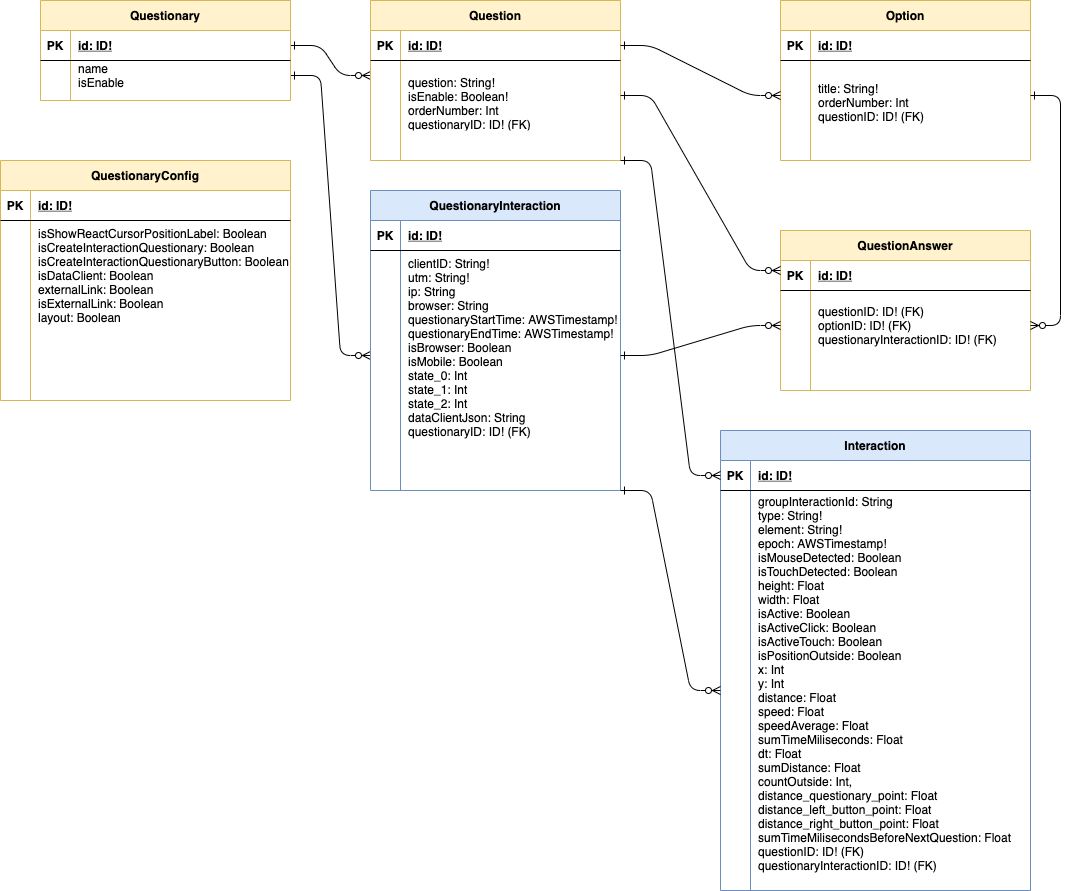

The diagram above was exported from draw.io. Its source (the exported page's mxGraphModel, read from the mxfile embedded in the PNG):
<mxGraphModel dx="1186" dy="672" grid="1" gridSize="10" guides="1" tooltips="1" connect="1" arrows="1" fold="1" page="1" pageScale="1" pageWidth="850" pageHeight="1100" math="0" shadow="0" extFonts="Permanent Marker^https://fonts.googleapis.com/css?family=Permanent+Marker">
  <root>
    <mxCell id="0" />
    <mxCell id="1" parent="0" />
    <mxCell id="C-vyLk0tnHw3VtMMgP7b-1" value="" style="edgeStyle=entityRelationEdgeStyle;endArrow=ERzeroToMany;startArrow=ERone;endFill=1;startFill=0;" parent="1" source="C-vyLk0tnHw3VtMMgP7b-24" edge="1">
      <mxGeometry width="100" height="100" relative="1" as="geometry">
        <mxPoint x="340" y="720" as="sourcePoint" />
        <mxPoint x="450" y="195" as="targetPoint" />
      </mxGeometry>
    </mxCell>
    <mxCell id="C-vyLk0tnHw3VtMMgP7b-12" value="" style="edgeStyle=entityRelationEdgeStyle;endArrow=ERzeroToMany;startArrow=ERone;endFill=1;startFill=0;entryX=0;entryY=0.5;entryDx=0;entryDy=0;exitX=1;exitY=0.5;exitDx=0;exitDy=0;" parent="1" source="C-vyLk0tnHw3VtMMgP7b-27" target="C-vyLk0tnHw3VtMMgP7b-20" edge="1">
      <mxGeometry width="100" height="100" relative="1" as="geometry">
        <mxPoint x="400" y="180" as="sourcePoint" />
        <mxPoint x="690" y="430" as="targetPoint" />
      </mxGeometry>
    </mxCell>
    <mxCell id="C-vyLk0tnHw3VtMMgP7b-2" value="Question" style="shape=table;startSize=30;container=1;collapsible=1;childLayout=tableLayout;fixedRows=1;rowLines=0;fontStyle=1;align=center;resizeLast=1;fillColor=#fff2cc;strokeColor=#d6b656;" parent="1" vertex="1">
      <mxGeometry x="450" y="120" width="250" height="160" as="geometry" />
    </mxCell>
    <mxCell id="C-vyLk0tnHw3VtMMgP7b-3" value="" style="shape=partialRectangle;collapsible=0;dropTarget=0;pointerEvents=0;fillColor=none;points=[[0,0.5],[1,0.5]];portConstraint=eastwest;top=0;left=0;right=0;bottom=1;" parent="C-vyLk0tnHw3VtMMgP7b-2" vertex="1">
      <mxGeometry y="30" width="250" height="30" as="geometry" />
    </mxCell>
    <mxCell id="C-vyLk0tnHw3VtMMgP7b-4" value="PK" style="shape=partialRectangle;overflow=hidden;connectable=0;fillColor=none;top=0;left=0;bottom=0;right=0;fontStyle=1;" parent="C-vyLk0tnHw3VtMMgP7b-3" vertex="1">
      <mxGeometry width="30" height="30" as="geometry" />
    </mxCell>
    <mxCell id="C-vyLk0tnHw3VtMMgP7b-5" value="id: ID!" style="shape=partialRectangle;overflow=hidden;connectable=0;fillColor=none;top=0;left=0;bottom=0;right=0;align=left;spacingLeft=6;fontStyle=5;" parent="C-vyLk0tnHw3VtMMgP7b-3" vertex="1">
      <mxGeometry x="30" width="220" height="30" as="geometry" />
    </mxCell>
    <mxCell id="C-vyLk0tnHw3VtMMgP7b-9" value="" style="shape=partialRectangle;collapsible=0;dropTarget=0;pointerEvents=0;fillColor=none;points=[[0,0.5],[1,0.5]];portConstraint=eastwest;top=0;left=0;right=0;bottom=0;" parent="C-vyLk0tnHw3VtMMgP7b-2" vertex="1">
      <mxGeometry y="60" width="250" height="70" as="geometry" />
    </mxCell>
    <mxCell id="C-vyLk0tnHw3VtMMgP7b-10" value="" style="shape=partialRectangle;overflow=hidden;connectable=0;fillColor=none;top=0;left=0;bottom=0;right=0;" parent="C-vyLk0tnHw3VtMMgP7b-9" vertex="1">
      <mxGeometry width="30" height="70" as="geometry" />
    </mxCell>
    <mxCell id="C-vyLk0tnHw3VtMMgP7b-11" value="&#10;question: String!&#10;isEnable: Boolean!&#10;orderNumber: Int&#10;questionaryID: ID! (FK)&#10;" style="shape=partialRectangle;overflow=hidden;connectable=0;fillColor=none;top=0;left=0;bottom=0;right=0;align=left;spacingLeft=6;" parent="C-vyLk0tnHw3VtMMgP7b-9" vertex="1">
      <mxGeometry x="30" width="220" height="70" as="geometry" />
    </mxCell>
    <mxCell id="C-vyLk0tnHw3VtMMgP7b-13" value="QuestionaryInteraction" style="shape=table;startSize=30;container=1;collapsible=1;childLayout=tableLayout;fixedRows=1;rowLines=0;fontStyle=1;align=center;resizeLast=1;fillColor=#dae8fc;strokeColor=#6c8ebf;" parent="1" vertex="1">
      <mxGeometry x="450" y="310" width="250" height="300" as="geometry" />
    </mxCell>
    <mxCell id="C-vyLk0tnHw3VtMMgP7b-14" value="" style="shape=partialRectangle;collapsible=0;dropTarget=0;pointerEvents=0;fillColor=none;points=[[0,0.5],[1,0.5]];portConstraint=eastwest;top=0;left=0;right=0;bottom=1;" parent="C-vyLk0tnHw3VtMMgP7b-13" vertex="1">
      <mxGeometry y="30" width="250" height="30" as="geometry" />
    </mxCell>
    <mxCell id="C-vyLk0tnHw3VtMMgP7b-15" value="PK" style="shape=partialRectangle;overflow=hidden;connectable=0;fillColor=none;top=0;left=0;bottom=0;right=0;fontStyle=1;" parent="C-vyLk0tnHw3VtMMgP7b-14" vertex="1">
      <mxGeometry width="30" height="30" as="geometry" />
    </mxCell>
    <mxCell id="C-vyLk0tnHw3VtMMgP7b-16" value="id: ID!" style="shape=partialRectangle;overflow=hidden;connectable=0;fillColor=none;top=0;left=0;bottom=0;right=0;align=left;spacingLeft=6;fontStyle=5;" parent="C-vyLk0tnHw3VtMMgP7b-14" vertex="1">
      <mxGeometry x="30" width="220" height="30" as="geometry" />
    </mxCell>
    <mxCell id="C-vyLk0tnHw3VtMMgP7b-20" value="" style="shape=partialRectangle;collapsible=0;dropTarget=0;pointerEvents=0;fillColor=none;points=[[0,0.5],[1,0.5]];portConstraint=eastwest;top=0;left=0;right=0;bottom=0;" parent="C-vyLk0tnHw3VtMMgP7b-13" vertex="1">
      <mxGeometry y="60" width="250" height="210" as="geometry" />
    </mxCell>
    <mxCell id="C-vyLk0tnHw3VtMMgP7b-21" value="" style="shape=partialRectangle;overflow=hidden;connectable=0;fillColor=none;top=0;left=0;bottom=0;right=0;" parent="C-vyLk0tnHw3VtMMgP7b-20" vertex="1">
      <mxGeometry width="30" height="210" as="geometry" />
    </mxCell>
    <mxCell id="C-vyLk0tnHw3VtMMgP7b-22" value="clientID: String!&#10;utm: String!&#10;ip: String&#10;browser: String&#10;questionaryStartTime: AWSTimestamp!&#10;questionaryEndTime: AWSTimestamp!&#10;isBrowser: Boolean&#10;isMobile: Boolean&#10;state_0:&#09;Int&#10;state_1: Int&#09;&#10;state_2: Int&#10;dataClientJson: String&#10;questionaryID: ID! (FK)&#10;" style="shape=partialRectangle;overflow=hidden;connectable=0;fillColor=none;top=0;left=0;bottom=0;right=0;align=left;spacingLeft=6;verticalAlign=top;" parent="C-vyLk0tnHw3VtMMgP7b-20" vertex="1">
      <mxGeometry x="30" width="220" height="210" as="geometry" />
    </mxCell>
    <mxCell id="C-vyLk0tnHw3VtMMgP7b-23" value="Questionary" style="shape=table;startSize=30;container=1;collapsible=1;childLayout=tableLayout;fixedRows=1;rowLines=0;fontStyle=1;align=center;resizeLast=1;fillColor=#fff2cc;strokeColor=#d6b656;" parent="1" vertex="1">
      <mxGeometry x="120" y="120" width="250" height="100" as="geometry" />
    </mxCell>
    <mxCell id="C-vyLk0tnHw3VtMMgP7b-24" value="" style="shape=partialRectangle;collapsible=0;dropTarget=0;pointerEvents=0;fillColor=none;points=[[0,0.5],[1,0.5]];portConstraint=eastwest;top=0;left=0;right=0;bottom=1;" parent="C-vyLk0tnHw3VtMMgP7b-23" vertex="1">
      <mxGeometry y="30" width="250" height="30" as="geometry" />
    </mxCell>
    <mxCell id="C-vyLk0tnHw3VtMMgP7b-25" value="PK" style="shape=partialRectangle;overflow=hidden;connectable=0;fillColor=none;top=0;left=0;bottom=0;right=0;fontStyle=1;" parent="C-vyLk0tnHw3VtMMgP7b-24" vertex="1">
      <mxGeometry width="30" height="30" as="geometry" />
    </mxCell>
    <mxCell id="C-vyLk0tnHw3VtMMgP7b-26" value="id: ID!" style="shape=partialRectangle;overflow=hidden;connectable=0;fillColor=none;top=0;left=0;bottom=0;right=0;align=left;spacingLeft=6;fontStyle=5;" parent="C-vyLk0tnHw3VtMMgP7b-24" vertex="1">
      <mxGeometry x="30" width="220" height="30" as="geometry" />
    </mxCell>
    <mxCell id="C-vyLk0tnHw3VtMMgP7b-27" value="" style="shape=partialRectangle;collapsible=0;dropTarget=0;pointerEvents=0;fillColor=none;points=[[0,0.5],[1,0.5]];portConstraint=eastwest;top=0;left=0;right=0;bottom=0;" parent="C-vyLk0tnHw3VtMMgP7b-23" vertex="1">
      <mxGeometry y="60" width="250" height="30" as="geometry" />
    </mxCell>
    <mxCell id="C-vyLk0tnHw3VtMMgP7b-28" value="" style="shape=partialRectangle;overflow=hidden;connectable=0;fillColor=none;top=0;left=0;bottom=0;right=0;" parent="C-vyLk0tnHw3VtMMgP7b-27" vertex="1">
      <mxGeometry width="30" height="30" as="geometry" />
    </mxCell>
    <mxCell id="C-vyLk0tnHw3VtMMgP7b-29" value="name&#10;isEnable&#10;&#10;" style="shape=partialRectangle;overflow=hidden;connectable=0;fillColor=none;top=0;left=0;bottom=0;right=0;align=left;spacingLeft=6;" parent="C-vyLk0tnHw3VtMMgP7b-27" vertex="1">
      <mxGeometry x="30" width="220" height="30" as="geometry" />
    </mxCell>
    <mxCell id="eSqwkgDK7C6rubEy5H5x-1" value="Option" style="shape=table;startSize=30;container=1;collapsible=1;childLayout=tableLayout;fixedRows=1;rowLines=0;fontStyle=1;align=center;resizeLast=1;fillColor=#fff2cc;strokeColor=#d6b656;" parent="1" vertex="1">
      <mxGeometry x="860" y="120" width="250" height="160" as="geometry" />
    </mxCell>
    <mxCell id="eSqwkgDK7C6rubEy5H5x-2" value="" style="shape=partialRectangle;collapsible=0;dropTarget=0;pointerEvents=0;fillColor=none;points=[[0,0.5],[1,0.5]];portConstraint=eastwest;top=0;left=0;right=0;bottom=1;" parent="eSqwkgDK7C6rubEy5H5x-1" vertex="1">
      <mxGeometry y="30" width="250" height="30" as="geometry" />
    </mxCell>
    <mxCell id="eSqwkgDK7C6rubEy5H5x-3" value="PK" style="shape=partialRectangle;overflow=hidden;connectable=0;fillColor=none;top=0;left=0;bottom=0;right=0;fontStyle=1;" parent="eSqwkgDK7C6rubEy5H5x-2" vertex="1">
      <mxGeometry width="30" height="30" as="geometry" />
    </mxCell>
    <mxCell id="eSqwkgDK7C6rubEy5H5x-4" value="id: ID!" style="shape=partialRectangle;overflow=hidden;connectable=0;fillColor=none;top=0;left=0;bottom=0;right=0;align=left;spacingLeft=6;fontStyle=5;" parent="eSqwkgDK7C6rubEy5H5x-2" vertex="1">
      <mxGeometry x="30" width="220" height="30" as="geometry" />
    </mxCell>
    <mxCell id="eSqwkgDK7C6rubEy5H5x-5" value="" style="shape=partialRectangle;collapsible=0;dropTarget=0;pointerEvents=0;fillColor=none;points=[[0,0.5],[1,0.5]];portConstraint=eastwest;top=0;left=0;right=0;bottom=0;" parent="eSqwkgDK7C6rubEy5H5x-1" vertex="1">
      <mxGeometry y="60" width="250" height="70" as="geometry" />
    </mxCell>
    <mxCell id="eSqwkgDK7C6rubEy5H5x-6" value="" style="shape=partialRectangle;overflow=hidden;connectable=0;fillColor=none;top=0;left=0;bottom=0;right=0;" parent="eSqwkgDK7C6rubEy5H5x-5" vertex="1">
      <mxGeometry width="30" height="70" as="geometry" />
    </mxCell>
    <mxCell id="eSqwkgDK7C6rubEy5H5x-7" value="&#10;title: String!&#10;orderNumber: Int&#10;questionID: ID! (FK)" style="shape=partialRectangle;overflow=hidden;connectable=0;fillColor=none;top=0;left=0;bottom=0;right=0;align=left;spacingLeft=6;" parent="eSqwkgDK7C6rubEy5H5x-5" vertex="1">
      <mxGeometry x="30" width="220" height="70" as="geometry" />
    </mxCell>
    <mxCell id="eSqwkgDK7C6rubEy5H5x-8" value="" style="edgeStyle=entityRelationEdgeStyle;endArrow=ERzeroToMany;startArrow=ERone;endFill=1;startFill=0;entryX=0;entryY=0.5;entryDx=0;entryDy=0;exitX=1;exitY=0.5;exitDx=0;exitDy=0;" parent="1" source="C-vyLk0tnHw3VtMMgP7b-3" target="eSqwkgDK7C6rubEy5H5x-5" edge="1">
      <mxGeometry width="100" height="100" relative="1" as="geometry">
        <mxPoint x="380" y="175" as="sourcePoint" />
        <mxPoint x="460" y="205" as="targetPoint" />
      </mxGeometry>
    </mxCell>
    <mxCell id="eSqwkgDK7C6rubEy5H5x-9" value="QuestionAnswer" style="shape=table;startSize=30;container=1;collapsible=1;childLayout=tableLayout;fixedRows=1;rowLines=0;fontStyle=1;align=center;resizeLast=1;fillColor=#fff2cc;strokeColor=#d6b656;" parent="1" vertex="1">
      <mxGeometry x="860" y="350" width="250" height="160" as="geometry" />
    </mxCell>
    <mxCell id="eSqwkgDK7C6rubEy5H5x-10" value="" style="shape=partialRectangle;collapsible=0;dropTarget=0;pointerEvents=0;fillColor=none;points=[[0,0.5],[1,0.5]];portConstraint=eastwest;top=0;left=0;right=0;bottom=1;" parent="eSqwkgDK7C6rubEy5H5x-9" vertex="1">
      <mxGeometry y="30" width="250" height="30" as="geometry" />
    </mxCell>
    <mxCell id="eSqwkgDK7C6rubEy5H5x-11" value="PK" style="shape=partialRectangle;overflow=hidden;connectable=0;fillColor=none;top=0;left=0;bottom=0;right=0;fontStyle=1;" parent="eSqwkgDK7C6rubEy5H5x-10" vertex="1">
      <mxGeometry width="30" height="30" as="geometry" />
    </mxCell>
    <mxCell id="eSqwkgDK7C6rubEy5H5x-12" value="id: ID!" style="shape=partialRectangle;overflow=hidden;connectable=0;fillColor=none;top=0;left=0;bottom=0;right=0;align=left;spacingLeft=6;fontStyle=5;" parent="eSqwkgDK7C6rubEy5H5x-10" vertex="1">
      <mxGeometry x="30" width="220" height="30" as="geometry" />
    </mxCell>
    <mxCell id="eSqwkgDK7C6rubEy5H5x-13" value="" style="shape=partialRectangle;collapsible=0;dropTarget=0;pointerEvents=0;fillColor=none;points=[[0,0.5],[1,0.5]];portConstraint=eastwest;top=0;left=0;right=0;bottom=0;" parent="eSqwkgDK7C6rubEy5H5x-9" vertex="1">
      <mxGeometry y="60" width="250" height="70" as="geometry" />
    </mxCell>
    <mxCell id="eSqwkgDK7C6rubEy5H5x-14" value="" style="shape=partialRectangle;overflow=hidden;connectable=0;fillColor=none;top=0;left=0;bottom=0;right=0;" parent="eSqwkgDK7C6rubEy5H5x-13" vertex="1">
      <mxGeometry width="30" height="70" as="geometry" />
    </mxCell>
    <mxCell id="eSqwkgDK7C6rubEy5H5x-15" value="questionID: ID! (FK)&#10;optionID: ID! (FK)&#10;questionaryInteractionID: ID! (FK)" style="shape=partialRectangle;overflow=hidden;connectable=0;fillColor=none;top=0;left=0;bottom=0;right=0;align=left;spacingLeft=6;" parent="eSqwkgDK7C6rubEy5H5x-13" vertex="1">
      <mxGeometry x="30" width="220" height="70" as="geometry" />
    </mxCell>
    <mxCell id="eSqwkgDK7C6rubEy5H5x-16" value="" style="edgeStyle=entityRelationEdgeStyle;endArrow=ERzeroToMany;startArrow=ERone;endFill=1;startFill=0;entryX=0;entryY=0.25;entryDx=0;entryDy=0;exitX=1;exitY=0.5;exitDx=0;exitDy=0;" parent="1" source="C-vyLk0tnHw3VtMMgP7b-9" target="eSqwkgDK7C6rubEy5H5x-9" edge="1">
      <mxGeometry width="100" height="100" relative="1" as="geometry">
        <mxPoint x="720" y="310" as="sourcePoint" />
        <mxPoint x="790" y="310" as="targetPoint" />
      </mxGeometry>
    </mxCell>
    <mxCell id="eSqwkgDK7C6rubEy5H5x-17" value="" style="edgeStyle=entityRelationEdgeStyle;endArrow=ERzeroToMany;startArrow=ERone;endFill=1;startFill=0;entryX=0;entryY=0.5;entryDx=0;entryDy=0;exitX=1;exitY=0.5;exitDx=0;exitDy=0;" parent="1" source="C-vyLk0tnHw3VtMMgP7b-20" target="eSqwkgDK7C6rubEy5H5x-13" edge="1">
      <mxGeometry width="100" height="100" relative="1" as="geometry">
        <mxPoint x="760" y="560" as="sourcePoint" />
        <mxPoint x="830" y="560" as="targetPoint" />
      </mxGeometry>
    </mxCell>
    <mxCell id="eSqwkgDK7C6rubEy5H5x-18" value="" style="edgeStyle=entityRelationEdgeStyle;endArrow=ERzeroToMany;startArrow=ERone;endFill=1;startFill=0;entryX=1;entryY=0.5;entryDx=0;entryDy=0;exitX=1;exitY=0.5;exitDx=0;exitDy=0;" parent="1" source="eSqwkgDK7C6rubEy5H5x-5" target="eSqwkgDK7C6rubEy5H5x-13" edge="1">
      <mxGeometry width="100" height="100" relative="1" as="geometry">
        <mxPoint x="830" y="320" as="sourcePoint" />
        <mxPoint x="900" y="320" as="targetPoint" />
      </mxGeometry>
    </mxCell>
    <mxCell id="eSqwkgDK7C6rubEy5H5x-19" value="Interaction" style="shape=table;startSize=30;container=1;collapsible=1;childLayout=tableLayout;fixedRows=1;rowLines=0;fontStyle=1;align=center;resizeLast=1;fillColor=#dae8fc;strokeColor=#6c8ebf;" parent="1" vertex="1">
      <mxGeometry x="800" y="550" width="310" height="460" as="geometry" />
    </mxCell>
    <mxCell id="eSqwkgDK7C6rubEy5H5x-20" value="" style="shape=partialRectangle;collapsible=0;dropTarget=0;pointerEvents=0;fillColor=none;points=[[0,0.5],[1,0.5]];portConstraint=eastwest;top=0;left=0;right=0;bottom=1;" parent="eSqwkgDK7C6rubEy5H5x-19" vertex="1">
      <mxGeometry y="30" width="310" height="30" as="geometry" />
    </mxCell>
    <mxCell id="eSqwkgDK7C6rubEy5H5x-21" value="PK" style="shape=partialRectangle;overflow=hidden;connectable=0;fillColor=none;top=0;left=0;bottom=0;right=0;fontStyle=1;" parent="eSqwkgDK7C6rubEy5H5x-20" vertex="1">
      <mxGeometry width="30" height="30" as="geometry" />
    </mxCell>
    <mxCell id="eSqwkgDK7C6rubEy5H5x-22" value="id: ID!" style="shape=partialRectangle;overflow=hidden;connectable=0;fillColor=none;top=0;left=0;bottom=0;right=0;align=left;spacingLeft=6;fontStyle=5;" parent="eSqwkgDK7C6rubEy5H5x-20" vertex="1">
      <mxGeometry x="30" width="280" height="30" as="geometry" />
    </mxCell>
    <mxCell id="eSqwkgDK7C6rubEy5H5x-23" value="" style="shape=partialRectangle;collapsible=0;dropTarget=0;pointerEvents=0;fillColor=none;points=[[0,0.5],[1,0.5]];portConstraint=eastwest;top=0;left=0;right=0;bottom=0;" parent="eSqwkgDK7C6rubEy5H5x-19" vertex="1">
      <mxGeometry y="60" width="310" height="400" as="geometry" />
    </mxCell>
    <mxCell id="eSqwkgDK7C6rubEy5H5x-24" value="" style="shape=partialRectangle;overflow=hidden;connectable=0;fillColor=none;top=0;left=0;bottom=0;right=0;" parent="eSqwkgDK7C6rubEy5H5x-23" vertex="1">
      <mxGeometry width="30" height="400" as="geometry" />
    </mxCell>
    <mxCell id="eSqwkgDK7C6rubEy5H5x-25" value="groupInteractionId: String&#10;type: String!&#10;element: String!&#10;epoch: AWSTimestamp!&#10;isMouseDetected: Boolean&#10;isTouchDetected: Boolean&#10;height: Float&#10;width: Float&#10;isActive: Boolean&#10;isActiveClick: Boolean&#10;isActiveTouch: Boolean&#10;isPositionOutside: Boolean&#10;x: Int&#10;y: Int&#10;distance: Float&#10;speed: Float&#10;speedAverage: Float&#10;sumTimeMiliseconds: Float&#10;dt: Float&#10;sumDistance: Float&#10;countOutside: Int,&#10;distance_questionary_point: Float&#10;distance_left_button_point: Float&#10;distance_right_button_point: Float&#10;sumTimeMilisecondsBeforeNextQuestion: Float&#10;questionID: ID! (FK)&#10;questionaryInteractionID: ID! (FK)&#10;" style="shape=partialRectangle;overflow=hidden;connectable=0;fillColor=none;top=0;left=0;bottom=0;right=0;align=left;spacingLeft=6;" parent="eSqwkgDK7C6rubEy5H5x-23" vertex="1">
      <mxGeometry x="30" width="280" height="400" as="geometry" />
    </mxCell>
    <mxCell id="eSqwkgDK7C6rubEy5H5x-26" value="" style="edgeStyle=entityRelationEdgeStyle;endArrow=ERzeroToMany;startArrow=ERone;endFill=1;startFill=0;entryX=0;entryY=0.5;entryDx=0;entryDy=0;exitX=1;exitY=1;exitDx=0;exitDy=0;" parent="1" source="C-vyLk0tnHw3VtMMgP7b-13" target="eSqwkgDK7C6rubEy5H5x-23" edge="1">
      <mxGeometry width="100" height="100" relative="1" as="geometry">
        <mxPoint x="710" y="565" as="sourcePoint" />
        <mxPoint x="790" y="535" as="targetPoint" />
      </mxGeometry>
    </mxCell>
    <mxCell id="eSqwkgDK7C6rubEy5H5x-27" value="" style="edgeStyle=entityRelationEdgeStyle;endArrow=ERzeroToMany;startArrow=ERone;endFill=1;startFill=0;entryX=0;entryY=0.5;entryDx=0;entryDy=0;exitX=1;exitY=1;exitDx=0;exitDy=0;" parent="1" source="C-vyLk0tnHw3VtMMgP7b-2" target="eSqwkgDK7C6rubEy5H5x-20" edge="1">
      <mxGeometry width="100" height="100" relative="1" as="geometry">
        <mxPoint x="710" y="225" as="sourcePoint" />
        <mxPoint x="870" y="400" as="targetPoint" />
      </mxGeometry>
    </mxCell>
    <mxCell id="qujxYA2CDRvCaG2Bt0rZ-1" value="QuestionaryConfig" style="shape=table;startSize=30;container=1;collapsible=1;childLayout=tableLayout;fixedRows=1;rowLines=0;fontStyle=1;align=center;resizeLast=1;fillColor=#fff2cc;strokeColor=#d6b656;" vertex="1" parent="1">
      <mxGeometry x="80" y="280" width="290" height="240" as="geometry" />
    </mxCell>
    <mxCell id="qujxYA2CDRvCaG2Bt0rZ-2" value="" style="shape=partialRectangle;collapsible=0;dropTarget=0;pointerEvents=0;fillColor=none;points=[[0,0.5],[1,0.5]];portConstraint=eastwest;top=0;left=0;right=0;bottom=1;" vertex="1" parent="qujxYA2CDRvCaG2Bt0rZ-1">
      <mxGeometry y="30" width="290" height="30" as="geometry" />
    </mxCell>
    <mxCell id="qujxYA2CDRvCaG2Bt0rZ-3" value="PK" style="shape=partialRectangle;overflow=hidden;connectable=0;fillColor=none;top=0;left=0;bottom=0;right=0;fontStyle=1;" vertex="1" parent="qujxYA2CDRvCaG2Bt0rZ-2">
      <mxGeometry width="30" height="30" as="geometry" />
    </mxCell>
    <mxCell id="qujxYA2CDRvCaG2Bt0rZ-4" value="id: ID!" style="shape=partialRectangle;overflow=hidden;connectable=0;fillColor=none;top=0;left=0;bottom=0;right=0;align=left;spacingLeft=6;fontStyle=5;" vertex="1" parent="qujxYA2CDRvCaG2Bt0rZ-2">
      <mxGeometry x="30" width="260" height="30" as="geometry" />
    </mxCell>
    <mxCell id="qujxYA2CDRvCaG2Bt0rZ-5" value="" style="shape=partialRectangle;collapsible=0;dropTarget=0;pointerEvents=0;fillColor=none;points=[[0,0.5],[1,0.5]];portConstraint=eastwest;top=0;left=0;right=0;bottom=0;" vertex="1" parent="qujxYA2CDRvCaG2Bt0rZ-1">
      <mxGeometry y="60" width="290" height="180" as="geometry" />
    </mxCell>
    <mxCell id="qujxYA2CDRvCaG2Bt0rZ-6" value="" style="shape=partialRectangle;overflow=hidden;connectable=0;fillColor=none;top=0;left=0;bottom=0;right=0;" vertex="1" parent="qujxYA2CDRvCaG2Bt0rZ-5">
      <mxGeometry width="30" height="180" as="geometry" />
    </mxCell>
    <mxCell id="qujxYA2CDRvCaG2Bt0rZ-7" value="isShowReactCursorPositionLabel: Boolean&#10;isCreateInteractionQuestionary: Boolean&#10;isCreateInteractionQuestionaryButton: Boolean&#10;isDataClient: Boolean&#10;externalLink: Boolean&#10;isExternalLink: Boolean&#10;layout: Boolean&#10;&#10;" style="shape=partialRectangle;overflow=hidden;connectable=0;fillColor=none;top=0;left=0;bottom=0;right=0;align=left;spacingLeft=6;verticalAlign=top;" vertex="1" parent="qujxYA2CDRvCaG2Bt0rZ-5">
      <mxGeometry x="30" width="260" height="180" as="geometry" />
    </mxCell>
  </root>
</mxGraphModel>